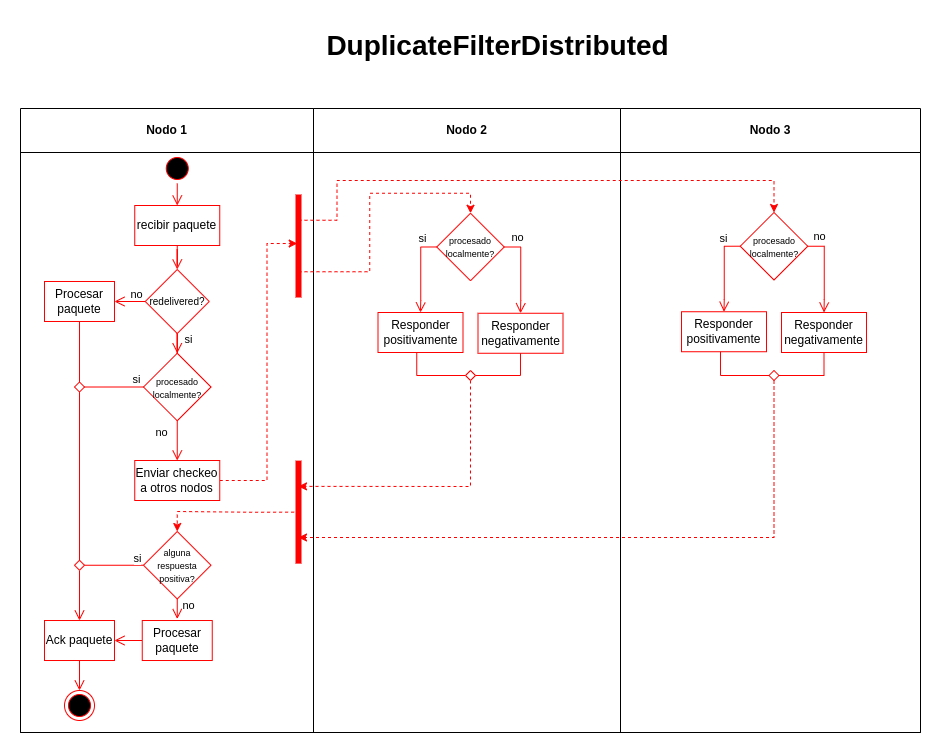

The diagram above was exported from draw.io. Its source (the exported page's mxGraphModel, read from the mxfile embedded in the PNG):
<mxGraphModel dx="3807" dy="1723" grid="1" gridSize="10" guides="1" tooltips="1" connect="1" arrows="1" fold="1" page="1" pageScale="1" pageWidth="827" pageHeight="1169" math="0" shadow="0">
  <root>
    <mxCell id="0" />
    <mxCell id="1" parent="0" />
    <mxCell id="2" value="" style="shape=table;html=1;whiteSpace=wrap;startSize=20;container=1;collapsible=0;childLayout=tableLayout;fillColor=none;swimlaneFillColor=#ffffff;strokeColor=none;" vertex="1" parent="1">
      <mxGeometry x="-80" y="278" width="900" height="644.0000000000002" as="geometry" />
    </mxCell>
    <mxCell id="3" value="" style="shape=partialRectangle;html=1;whiteSpace=wrap;collapsible=0;dropTarget=0;pointerEvents=0;fillColor=none;top=0;left=0;bottom=0;right=0;points=[[0,0.5],[1,0.5]];portConstraint=eastwest;strokeColor=none;" vertex="1" parent="2">
      <mxGeometry y="20" width="900" height="44" as="geometry" />
    </mxCell>
    <mxCell id="4" value="&lt;b&gt;Nodo 1&lt;/b&gt;" style="shape=partialRectangle;html=1;whiteSpace=wrap;connectable=0;fillColor=none;top=1;left=1;bottom=1;right=1;overflow=hidden;" vertex="1" parent="3">
      <mxGeometry width="293" height="44" as="geometry">
        <mxRectangle width="293" height="44" as="alternateBounds" />
      </mxGeometry>
    </mxCell>
    <mxCell id="5" value="&lt;b style=&quot;border-color: var(--border-color);&quot;&gt;Nodo 2&lt;/b&gt;" style="shape=partialRectangle;html=1;whiteSpace=wrap;connectable=0;fillColor=none;top=1;left=1;bottom=1;right=1;overflow=hidden;" vertex="1" parent="3">
      <mxGeometry x="293" width="307" height="44" as="geometry">
        <mxRectangle width="307" height="44" as="alternateBounds" />
      </mxGeometry>
    </mxCell>
    <mxCell id="6" value="&lt;b style=&quot;border-color: var(--border-color);&quot;&gt;Nodo 3&lt;/b&gt;" style="shape=partialRectangle;html=1;whiteSpace=wrap;connectable=0;fillColor=none;top=1;left=1;bottom=1;right=1;overflow=hidden;" vertex="1" parent="3">
      <mxGeometry x="600" width="300" height="44" as="geometry">
        <mxRectangle width="300" height="44" as="alternateBounds" />
      </mxGeometry>
    </mxCell>
    <mxCell id="7" value="" style="shape=partialRectangle;html=1;whiteSpace=wrap;collapsible=0;dropTarget=0;pointerEvents=0;fillColor=none;top=1;left=1;bottom=1;right=1;points=[[0,0.5],[1,0.5]];portConstraint=eastwest;" vertex="1" parent="2">
      <mxGeometry y="64" width="900" height="580" as="geometry" />
    </mxCell>
    <mxCell id="8" value="" style="shape=partialRectangle;html=1;whiteSpace=wrap;connectable=0;fillColor=none;top=1;left=1;bottom=1;right=1;overflow=hidden;" vertex="1" parent="7">
      <mxGeometry width="293" height="580" as="geometry">
        <mxRectangle width="293" height="580" as="alternateBounds" />
      </mxGeometry>
    </mxCell>
    <mxCell id="9" style="shape=partialRectangle;html=1;whiteSpace=wrap;connectable=0;fillColor=none;top=1;left=1;bottom=1;right=1;overflow=hidden;" vertex="1" parent="7">
      <mxGeometry x="293" width="307" height="580" as="geometry">
        <mxRectangle width="307" height="580" as="alternateBounds" />
      </mxGeometry>
    </mxCell>
    <mxCell id="10" value="" style="shape=partialRectangle;html=1;whiteSpace=wrap;connectable=0;fillColor=none;top=1;left=1;bottom=1;right=1;overflow=hidden;" vertex="1" parent="7">
      <mxGeometry x="600" width="300" height="580" as="geometry">
        <mxRectangle width="300" height="580" as="alternateBounds" />
      </mxGeometry>
    </mxCell>
    <mxCell id="11" value="" style="ellipse;html=1;shape=startState;fillColor=#000000;strokeColor=#FF0000;" vertex="1" parent="1">
      <mxGeometry x="61.75" y="343" width="30" height="30" as="geometry" />
    </mxCell>
    <mxCell id="12" value="" style="edgeStyle=orthogonalEdgeStyle;html=1;verticalAlign=bottom;endArrow=open;endSize=8;strokeColor=#ff0000;rounded=0;entryX=0.5;entryY=0;entryDx=0;entryDy=0;" edge="1" source="11" target="14" parent="1">
      <mxGeometry relative="1" as="geometry">
        <mxPoint x="31.5" y="425" as="targetPoint" />
      </mxGeometry>
    </mxCell>
    <mxCell id="13" style="edgeStyle=orthogonalEdgeStyle;rounded=0;orthogonalLoop=1;jettySize=auto;html=1;entryX=0.5;entryY=0;entryDx=0;entryDy=0;endArrow=open;verticalAlign=bottom;strokeColor=#ff0000;endSize=8;" edge="1" source="14" target="20" parent="1">
      <mxGeometry relative="1" as="geometry" />
    </mxCell>
    <mxCell id="14" value="recibir paquete" style="html=1;dashed=0;whiteSpace=wrap;strokeColor=#FF0000;" vertex="1" parent="1">
      <mxGeometry x="34.25" y="395" width="85" height="40" as="geometry" />
    </mxCell>
    <mxCell id="15" value="DuplicateFilterDistributed" style="text;html=1;align=center;verticalAlign=middle;resizable=0;points=[];autosize=1;strokeColor=none;fillColor=none;fontStyle=1;fontSize=28;" vertex="1" parent="1">
      <mxGeometry x="211.5" y="210" width="370" height="50" as="geometry" />
    </mxCell>
    <mxCell id="16" style="edgeStyle=orthogonalEdgeStyle;rounded=0;orthogonalLoop=1;jettySize=auto;html=1;entryX=0.5;entryY=0;entryDx=0;entryDy=0;endArrow=open;verticalAlign=bottom;strokeColor=#ff0000;endSize=8;" edge="1" source="20" target="29" parent="1">
      <mxGeometry relative="1" as="geometry" />
    </mxCell>
    <mxCell id="17" value="si" style="edgeLabel;html=1;align=center;verticalAlign=middle;resizable=0;points=[];" vertex="1" connectable="0" parent="16">
      <mxGeometry x="0.4347" y="-1" relative="1" as="geometry">
        <mxPoint x="11" y="3" as="offset" />
      </mxGeometry>
    </mxCell>
    <mxCell id="18" style="rounded=0;orthogonalLoop=1;jettySize=auto;html=1;entryX=1;entryY=0.5;entryDx=0;entryDy=0;endArrow=open;verticalAlign=bottom;strokeColor=#ff0000;endSize=8;" edge="1" source="20" target="66" parent="1">
      <mxGeometry relative="1" as="geometry" />
    </mxCell>
    <mxCell id="19" value="no" style="edgeLabel;html=1;align=center;verticalAlign=middle;resizable=0;points=[];" vertex="1" connectable="0" parent="18">
      <mxGeometry x="-0.2934" y="1" relative="1" as="geometry">
        <mxPoint y="-9" as="offset" />
      </mxGeometry>
    </mxCell>
    <mxCell id="20" value="&lt;font style=&quot;font-size: 10px;&quot;&gt;redelivered?&lt;/font&gt;" style="rhombus;whiteSpace=wrap;html=1;strokeColor=#FF0000;" vertex="1" parent="1">
      <mxGeometry x="44.75" y="459" width="64" height="64" as="geometry" />
    </mxCell>
    <mxCell id="21" value="" style="ellipse;html=1;shape=endState;fillColor=#000000;strokeColor=#ff0000;" vertex="1" parent="1">
      <mxGeometry x="-36" y="880" width="30" height="30" as="geometry" />
    </mxCell>
    <mxCell id="22" style="edgeStyle=orthogonalEdgeStyle;rounded=0;orthogonalLoop=1;jettySize=auto;html=1;exitX=0.25;exitY=0.5;exitDx=0;exitDy=0;exitPerimeter=0;strokeColor=#FF0000;dashed=1;entryX=0.5;entryY=0;entryDx=0;entryDy=0;" edge="1" source="24" target="57" parent="1">
      <mxGeometry relative="1" as="geometry">
        <mxPoint x="249.5" y="442.28999999999996" as="targetPoint" />
      </mxGeometry>
    </mxCell>
    <mxCell id="23" style="edgeStyle=orthogonalEdgeStyle;rounded=0;orthogonalLoop=1;jettySize=auto;html=1;exitX=0.75;exitY=0.5;exitDx=0;exitDy=0;exitPerimeter=0;entryX=0.5;entryY=0;entryDx=0;entryDy=0;strokeColor=#FF0000;dashed=1;" edge="1" source="24" target="46" parent="1">
      <mxGeometry relative="1" as="geometry">
        <Array as="points">
          <mxPoint x="236.5" y="410" />
          <mxPoint x="236.5" y="370" />
          <mxPoint x="673.5" y="370" />
        </Array>
      </mxGeometry>
    </mxCell>
    <mxCell id="24" value="" style="shape=line;html=1;strokeWidth=6;strokeColor=#ff0000;rotation=-90;container=0;" vertex="1" parent="1">
      <mxGeometry x="146.5" y="431.13" width="103" height="8.75" as="geometry" />
    </mxCell>
    <mxCell id="25" style="rounded=0;orthogonalLoop=1;jettySize=auto;html=1;entryX=0.5;entryY=0;entryDx=0;entryDy=0;exitX=0.5;exitY=1;exitDx=0;exitDy=0;endArrow=open;verticalAlign=bottom;strokeColor=#ff0000;endSize=8;" edge="1" source="29" target="40" parent="1">
      <mxGeometry relative="1" as="geometry" />
    </mxCell>
    <mxCell id="26" value="no" style="edgeLabel;html=1;align=center;verticalAlign=middle;resizable=0;points=[];" vertex="1" connectable="0" parent="25">
      <mxGeometry x="-0.3982" y="1" relative="1" as="geometry">
        <mxPoint x="-18" y="-2" as="offset" />
      </mxGeometry>
    </mxCell>
    <mxCell id="27" style="edgeStyle=orthogonalEdgeStyle;rounded=0;orthogonalLoop=1;jettySize=auto;html=1;entryX=1;entryY=0.5;entryDx=0;entryDy=0;endArrow=none;verticalAlign=bottom;strokeColor=#ff0000;endSize=8;endFill=0;" edge="1" source="29" target="70" parent="1">
      <mxGeometry relative="1" as="geometry" />
    </mxCell>
    <mxCell id="28" value="si" style="edgeLabel;html=1;align=center;verticalAlign=middle;resizable=0;points=[];" vertex="1" connectable="0" parent="27">
      <mxGeometry x="-0.2294" y="-2" relative="1" as="geometry">
        <mxPoint x="14" y="-7" as="offset" />
      </mxGeometry>
    </mxCell>
    <mxCell id="29" value="&lt;p style=&quot;line-height: 100%;&quot;&gt;&lt;font style=&quot;font-size: 9px;&quot;&gt;procesado localmente?&lt;/font&gt;&lt;/p&gt;" style="rhombus;whiteSpace=wrap;html=1;strokeColor=#FF0000;" vertex="1" parent="1">
      <mxGeometry x="43" y="542.755" width="67.5" height="67.5" as="geometry" />
    </mxCell>
    <mxCell id="30" style="edgeStyle=orthogonalEdgeStyle;rounded=0;orthogonalLoop=1;jettySize=auto;html=1;entryX=0.5;entryY=0;entryDx=0;entryDy=0;endArrow=open;verticalAlign=bottom;strokeColor=#ff0000;endSize=8;" edge="1" source="31" target="21" parent="1">
      <mxGeometry relative="1" as="geometry" />
    </mxCell>
    <mxCell id="31" value="Ack paquete" style="html=1;dashed=0;whiteSpace=wrap;strokeColor=#FF0000;" vertex="1" parent="1">
      <mxGeometry x="-56" y="810.005" width="70" height="40" as="geometry" />
    </mxCell>
    <mxCell id="32" style="edgeStyle=orthogonalEdgeStyle;rounded=0;orthogonalLoop=1;jettySize=auto;html=1;entryX=0.5;entryY=0;entryDx=0;entryDy=0;strokeColor=#FF0000;dashed=1;" edge="1" source="33" target="38" parent="1">
      <mxGeometry relative="1" as="geometry" />
    </mxCell>
    <mxCell id="33" value="" style="shape=line;html=1;strokeWidth=6;strokeColor=#ff0000;rotation=-90;container=0;" vertex="1" parent="1">
      <mxGeometry x="146.5" y="697.25" width="103" height="8.75" as="geometry" />
    </mxCell>
    <mxCell id="34" style="edgeStyle=orthogonalEdgeStyle;rounded=0;orthogonalLoop=1;jettySize=auto;html=1;entryX=0.5;entryY=0;entryDx=0;entryDy=0;endArrow=open;verticalAlign=bottom;strokeColor=#ff0000;endSize=8;" edge="1" source="38" target="68" parent="1">
      <mxGeometry relative="1" as="geometry" />
    </mxCell>
    <mxCell id="35" value="no" style="edgeLabel;html=1;align=center;verticalAlign=middle;resizable=0;points=[];" vertex="1" connectable="0" parent="34">
      <mxGeometry x="-0.7335" relative="1" as="geometry">
        <mxPoint x="10" y="3" as="offset" />
      </mxGeometry>
    </mxCell>
    <mxCell id="36" style="edgeStyle=orthogonalEdgeStyle;rounded=0;orthogonalLoop=1;jettySize=auto;html=1;entryX=1;entryY=0.5;entryDx=0;entryDy=0;endArrow=none;verticalAlign=bottom;strokeColor=#ff0000;endSize=8;endFill=0;" edge="1" source="38" target="72" parent="1">
      <mxGeometry relative="1" as="geometry" />
    </mxCell>
    <mxCell id="37" value="si" style="edgeLabel;html=1;align=center;verticalAlign=middle;resizable=0;points=[];" vertex="1" connectable="0" parent="36">
      <mxGeometry x="-0.2307" y="1" relative="1" as="geometry">
        <mxPoint x="15" y="-9" as="offset" />
      </mxGeometry>
    </mxCell>
    <mxCell id="38" value="&lt;p style=&quot;line-height: 100%;&quot;&gt;&lt;font style=&quot;font-size: 9px;&quot;&gt;alguna respuesta positiva?&lt;/font&gt;&lt;/p&gt;" style="rhombus;whiteSpace=wrap;html=1;strokeColor=#FF0000;" vertex="1" parent="1">
      <mxGeometry x="43" y="720.995" width="67.5" height="67.5" as="geometry" />
    </mxCell>
    <mxCell id="39" style="edgeStyle=orthogonalEdgeStyle;rounded=0;orthogonalLoop=1;jettySize=auto;html=1;entryX=0.524;entryY=0.352;entryDx=0;entryDy=0;entryPerimeter=0;strokeColor=#FF0000;dashed=1;" edge="1" source="40" target="24" parent="1">
      <mxGeometry relative="1" as="geometry">
        <Array as="points">
          <mxPoint x="166.5" y="670" />
          <mxPoint x="166.5" y="433" />
        </Array>
      </mxGeometry>
    </mxCell>
    <mxCell id="40" value="Enviar checkeo a otros nodos" style="html=1;dashed=0;whiteSpace=wrap;strokeColor=#FF0000;" vertex="1" parent="1">
      <mxGeometry x="34.25" y="650" width="85" height="40" as="geometry" />
    </mxCell>
    <mxCell id="41" style="edgeStyle=orthogonalEdgeStyle;rounded=0;orthogonalLoop=1;jettySize=auto;html=1;entryX=0.75;entryY=0.5;entryDx=0;entryDy=0;entryPerimeter=0;strokeColor=#FF0000;dashed=1;" edge="1" source="62" target="33" parent="1">
      <mxGeometry relative="1" as="geometry">
        <Array as="points">
          <mxPoint x="370.5" y="676" />
        </Array>
      </mxGeometry>
    </mxCell>
    <mxCell id="42" style="edgeStyle=orthogonalEdgeStyle;rounded=0;orthogonalLoop=1;jettySize=auto;html=1;entryX=0.25;entryY=0.5;entryDx=0;entryDy=0;entryPerimeter=0;strokeColor=#FF0000;dashed=1;" edge="1" source="51" target="33" parent="1">
      <mxGeometry relative="1" as="geometry">
        <Array as="points">
          <mxPoint x="673.5" y="727" />
          <mxPoint x="198.5" y="727" />
        </Array>
      </mxGeometry>
    </mxCell>
    <mxCell id="43" value="" style="group" vertex="1" connectable="0" parent="1">
      <mxGeometry x="581" y="401.985" width="185" height="168.015" as="geometry" />
    </mxCell>
    <mxCell id="44" style="edgeStyle=orthogonalEdgeStyle;rounded=0;orthogonalLoop=1;jettySize=auto;html=1;entryX=0.5;entryY=0;entryDx=0;entryDy=0;endArrow=open;verticalAlign=bottom;strokeColor=#ff0000;endSize=8;" edge="1" parent="43">
      <mxGeometry relative="1" as="geometry">
        <mxPoint x="58.74833333333345" y="33.72166666666669" as="sourcePoint" />
        <mxPoint x="42.47000000000003" y="99.255" as="targetPoint" />
        <Array as="points">
          <mxPoint x="42.75" y="34.254999999999995" />
          <mxPoint x="42.75" y="87.255" />
        </Array>
      </mxGeometry>
    </mxCell>
    <mxCell id="45" value="si" style="edgeLabel;html=1;align=center;verticalAlign=middle;resizable=0;points=[];" vertex="1" connectable="0" parent="44">
      <mxGeometry x="-0.0984" relative="1" as="geometry">
        <mxPoint x="-2" y="-31" as="offset" />
      </mxGeometry>
    </mxCell>
    <mxCell id="46" value="&lt;p style=&quot;line-height: 100%;&quot;&gt;&lt;font style=&quot;font-size: 9px;&quot;&gt;procesado localmente?&lt;/font&gt;&lt;/p&gt;" style="rhombus;whiteSpace=wrap;html=1;strokeColor=#FF0000;" vertex="1" parent="43">
      <mxGeometry x="58.75" width="67.5" height="67.5" as="geometry" />
    </mxCell>
    <mxCell id="47" value="Responder&lt;br&gt;positivamente" style="html=1;dashed=0;whiteSpace=wrap;strokeColor=#FF0000;" vertex="1" parent="43">
      <mxGeometry y="99.255" width="85" height="40" as="geometry" />
    </mxCell>
    <mxCell id="48" value="Responder&lt;br&gt;negativamente" style="html=1;dashed=0;whiteSpace=wrap;strokeColor=#FF0000;" vertex="1" parent="43">
      <mxGeometry x="100" y="100.01499999999999" width="85" height="40" as="geometry" />
    </mxCell>
    <mxCell id="49" style="edgeStyle=orthogonalEdgeStyle;rounded=0;orthogonalLoop=1;jettySize=auto;html=1;entryX=0.5;entryY=0;entryDx=0;entryDy=0;endArrow=open;verticalAlign=bottom;strokeColor=#ff0000;endSize=8;" edge="1" parent="43" source="46" target="48">
      <mxGeometry relative="1" as="geometry">
        <Array as="points">
          <mxPoint x="142.75" y="33.254999999999995" />
          <mxPoint x="142.75" y="87.255" />
        </Array>
      </mxGeometry>
    </mxCell>
    <mxCell id="50" value="no" style="edgeLabel;html=1;align=center;verticalAlign=middle;resizable=0;points=[];" vertex="1" connectable="0" parent="49">
      <mxGeometry x="-0.7245" y="2" relative="1" as="geometry">
        <mxPoint x="-2" y="-9" as="offset" />
      </mxGeometry>
    </mxCell>
    <mxCell id="51" value="&lt;p style=&quot;line-height: 100%;&quot;&gt;&lt;br&gt;&lt;/p&gt;" style="rhombus;whiteSpace=wrap;html=1;strokeColor=#FF0000;" vertex="1" parent="43">
      <mxGeometry x="87.5" y="158.015" width="10" height="10" as="geometry" />
    </mxCell>
    <mxCell id="52" style="edgeStyle=orthogonalEdgeStyle;rounded=0;orthogonalLoop=1;jettySize=auto;html=1;entryX=0;entryY=0.5;entryDx=0;entryDy=0;endArrow=none;verticalAlign=bottom;strokeColor=#ff0000;endSize=8;endFill=0;" edge="1" parent="43" source="47" target="51">
      <mxGeometry relative="1" as="geometry">
        <Array as="points">
          <mxPoint x="39" y="163.015" />
        </Array>
      </mxGeometry>
    </mxCell>
    <mxCell id="53" style="edgeStyle=orthogonalEdgeStyle;rounded=0;orthogonalLoop=1;jettySize=auto;html=1;entryX=1;entryY=0.5;entryDx=0;entryDy=0;endArrow=none;verticalAlign=bottom;strokeColor=#ff0000;endSize=8;endFill=0;" edge="1" parent="43" source="48" target="51">
      <mxGeometry relative="1" as="geometry">
        <Array as="points">
          <mxPoint x="143" y="163" />
        </Array>
      </mxGeometry>
    </mxCell>
    <mxCell id="54" value="" style="group" vertex="1" connectable="0" parent="1">
      <mxGeometry x="277.5" y="402.745" width="185" height="167.255" as="geometry" />
    </mxCell>
    <mxCell id="55" style="edgeStyle=orthogonalEdgeStyle;rounded=0;orthogonalLoop=1;jettySize=auto;html=1;entryX=0.5;entryY=0;entryDx=0;entryDy=0;endArrow=open;verticalAlign=bottom;strokeColor=#ff0000;endSize=8;" edge="1" parent="54">
      <mxGeometry relative="1" as="geometry">
        <mxPoint x="58.74833333333345" y="33.72166666666669" as="sourcePoint" />
        <mxPoint x="42.47000000000003" y="99.255" as="targetPoint" />
        <Array as="points">
          <mxPoint x="42.75" y="34.254999999999995" />
          <mxPoint x="42.75" y="87.255" />
        </Array>
      </mxGeometry>
    </mxCell>
    <mxCell id="56" value="si" style="edgeLabel;html=1;align=center;verticalAlign=middle;resizable=0;points=[];" vertex="1" connectable="0" parent="55">
      <mxGeometry x="-0.0984" relative="1" as="geometry">
        <mxPoint y="-31" as="offset" />
      </mxGeometry>
    </mxCell>
    <mxCell id="57" value="&lt;p style=&quot;line-height: 100%;&quot;&gt;&lt;font style=&quot;font-size: 9px;&quot;&gt;procesado localmente?&lt;/font&gt;&lt;/p&gt;" style="rhombus;whiteSpace=wrap;html=1;strokeColor=#FF0000;" vertex="1" parent="54">
      <mxGeometry x="58.75" width="67.5" height="67.5" as="geometry" />
    </mxCell>
    <mxCell id="58" value="Responder&lt;br&gt;positivamente" style="html=1;dashed=0;whiteSpace=wrap;strokeColor=#FF0000;" vertex="1" parent="54">
      <mxGeometry y="99.255" width="85" height="40" as="geometry" />
    </mxCell>
    <mxCell id="59" value="Responder&lt;br&gt;negativamente" style="html=1;dashed=0;whiteSpace=wrap;strokeColor=#FF0000;" vertex="1" parent="54">
      <mxGeometry x="100" y="100.01499999999999" width="85" height="40" as="geometry" />
    </mxCell>
    <mxCell id="60" style="edgeStyle=orthogonalEdgeStyle;rounded=0;orthogonalLoop=1;jettySize=auto;html=1;entryX=0.5;entryY=0;entryDx=0;entryDy=0;endArrow=open;verticalAlign=bottom;strokeColor=#ff0000;endSize=8;" edge="1" parent="54" source="57" target="59">
      <mxGeometry relative="1" as="geometry">
        <Array as="points">
          <mxPoint x="142.75" y="33.254999999999995" />
          <mxPoint x="142.75" y="87.255" />
        </Array>
      </mxGeometry>
    </mxCell>
    <mxCell id="61" value="no" style="edgeLabel;html=1;align=center;verticalAlign=middle;resizable=0;points=[];" vertex="1" connectable="0" parent="60">
      <mxGeometry x="-0.7245" y="2" relative="1" as="geometry">
        <mxPoint y="-9" as="offset" />
      </mxGeometry>
    </mxCell>
    <mxCell id="62" value="&lt;p style=&quot;line-height: 100%;&quot;&gt;&lt;br&gt;&lt;/p&gt;" style="rhombus;whiteSpace=wrap;html=1;strokeColor=#FF0000;" vertex="1" parent="54">
      <mxGeometry x="87.5" y="157.255" width="10" height="10" as="geometry" />
    </mxCell>
    <mxCell id="63" style="edgeStyle=orthogonalEdgeStyle;rounded=0;orthogonalLoop=1;jettySize=auto;html=1;entryX=0;entryY=0.5;entryDx=0;entryDy=0;endArrow=none;verticalAlign=bottom;strokeColor=#ff0000;endSize=8;endFill=0;" edge="1" parent="54" source="58" target="62">
      <mxGeometry relative="1" as="geometry">
        <Array as="points">
          <mxPoint x="38.75" y="162.255" />
        </Array>
      </mxGeometry>
    </mxCell>
    <mxCell id="64" style="edgeStyle=orthogonalEdgeStyle;rounded=0;orthogonalLoop=1;jettySize=auto;html=1;entryX=1;entryY=0.5;entryDx=0;entryDy=0;endArrow=none;verticalAlign=bottom;strokeColor=#ff0000;endSize=8;endFill=0;" edge="1" parent="54" source="59" target="62">
      <mxGeometry relative="1" as="geometry">
        <Array as="points">
          <mxPoint x="142.75" y="162.255" />
        </Array>
      </mxGeometry>
    </mxCell>
    <mxCell id="65" style="edgeStyle=orthogonalEdgeStyle;rounded=0;orthogonalLoop=1;jettySize=auto;html=1;entryX=0.5;entryY=0;entryDx=0;entryDy=0;endArrow=none;verticalAlign=bottom;strokeColor=#ff0000;endSize=8;endFill=0;" edge="1" source="66" target="70" parent="1">
      <mxGeometry relative="1" as="geometry" />
    </mxCell>
    <mxCell id="66" value="Procesar paquete" style="html=1;dashed=0;whiteSpace=wrap;strokeColor=#FF0000;" vertex="1" parent="1">
      <mxGeometry x="-56" y="470.995" width="70" height="40" as="geometry" />
    </mxCell>
    <mxCell id="67" value="" style="edgeStyle=orthogonalEdgeStyle;rounded=0;orthogonalLoop=1;jettySize=auto;html=1;endArrow=open;verticalAlign=bottom;strokeColor=#ff0000;endSize=8;" edge="1" source="68" target="31" parent="1">
      <mxGeometry relative="1" as="geometry" />
    </mxCell>
    <mxCell id="68" value="Procesar paquete" style="html=1;dashed=0;whiteSpace=wrap;strokeColor=#FF0000;" vertex="1" parent="1">
      <mxGeometry x="41.75" y="810.005" width="70" height="40" as="geometry" />
    </mxCell>
    <mxCell id="69" style="edgeStyle=orthogonalEdgeStyle;rounded=0;orthogonalLoop=1;jettySize=auto;html=1;entryX=0.5;entryY=0;entryDx=0;entryDy=0;endArrow=none;verticalAlign=bottom;strokeColor=#ff0000;endSize=8;endFill=0;" edge="1" source="70" target="72" parent="1">
      <mxGeometry relative="1" as="geometry" />
    </mxCell>
    <mxCell id="70" value="&lt;p style=&quot;line-height: 100%;&quot;&gt;&lt;br&gt;&lt;/p&gt;" style="rhombus;whiteSpace=wrap;html=1;strokeColor=#FF0000;" vertex="1" parent="1">
      <mxGeometry x="-26" y="571.51" width="10" height="10" as="geometry" />
    </mxCell>
    <mxCell id="71" style="edgeStyle=orthogonalEdgeStyle;rounded=0;orthogonalLoop=1;jettySize=auto;html=1;entryX=0.5;entryY=0;entryDx=0;entryDy=0;endArrow=open;verticalAlign=bottom;strokeColor=#ff0000;endSize=8;" edge="1" source="72" target="31" parent="1">
      <mxGeometry relative="1" as="geometry" />
    </mxCell>
    <mxCell id="72" value="&lt;p style=&quot;line-height: 100%;&quot;&gt;&lt;br&gt;&lt;/p&gt;" style="rhombus;whiteSpace=wrap;html=1;strokeColor=#FF0000;" vertex="1" parent="1">
      <mxGeometry x="-26" y="749.75" width="10" height="10" as="geometry" />
    </mxCell>
  </root>
</mxGraphModel>